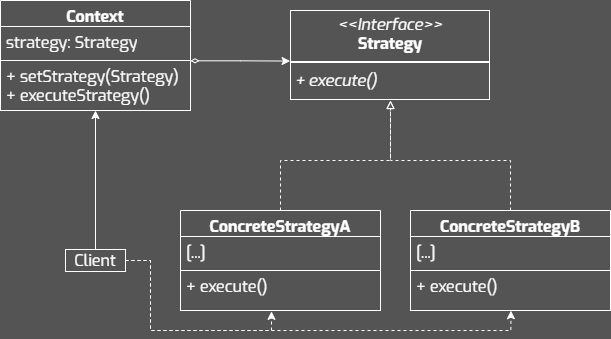

The diagram above was exported from draw.io. Its source (the exported page's mxGraphModel, read from the mxfile embedded in the PNG):
<mxGraphModel dx="2060" dy="1182" grid="1" gridSize="10" guides="1" tooltips="1" connect="1" arrows="1" fold="1" page="1" pageScale="1" pageWidth="827" pageHeight="1169" background="#545454" math="0" shadow="0">
  <root>
    <mxCell id="0" />
    <mxCell id="1" parent="0" />
    <mxCell id="2" value="&lt;p style=&quot;margin: 4px 0px 0px; text-align: center; font-size: 16px;&quot;&gt;&lt;i style=&quot;font-size: 16px;&quot;&gt;&amp;lt;&amp;lt;Interface&amp;gt;&amp;gt;&lt;/i&gt;&lt;br style=&quot;font-size: 16px;&quot;&gt;&lt;b&gt;Strategy&lt;/b&gt;&lt;/p&gt;&lt;hr style=&quot;border-style: solid; font-size: 16px;&quot;&gt;&lt;p style=&quot;margin: 0px 0px 0px 4px; font-size: 16px;&quot;&gt;&lt;/p&gt;&lt;p style=&quot;margin: 0px 0px 0px 4px; font-size: 16px;&quot;&gt;&lt;i&gt;+ execute()&lt;/i&gt;&lt;/p&gt;" style="verticalAlign=top;align=left;overflow=fill;html=1;whiteSpace=wrap;fillColor=none;fontColor=#FFFFFF;labelBorderColor=#FFFFFF;fontSize=16;fontFamily=Exo;strokeColor=none;" vertex="1" parent="1">
      <mxGeometry x="440" y="260" width="200" height="90" as="geometry" />
    </mxCell>
    <mxCell id="3" style="edgeStyle=orthogonalEdgeStyle;rounded=0;orthogonalLoop=1;jettySize=auto;html=1;startArrow=diamondThin;startFill=0;strokeColor=#FFFFFF;entryX=-0.002;entryY=0.562;entryDx=0;entryDy=0;entryPerimeter=0;exitX=1;exitY=0.006;exitDx=0;exitDy=0;exitPerimeter=0;" edge="1" source="6" target="2" parent="1">
      <mxGeometry relative="1" as="geometry">
        <mxPoint x="330" y="311" as="sourcePoint" />
        <mxPoint x="370.20000000000005" y="310.0000000000001" as="targetPoint" />
        <Array as="points">
          <mxPoint x="390" y="310" />
        </Array>
      </mxGeometry>
    </mxCell>
    <mxCell id="4" value="Context" style="swimlane;fontStyle=1;align=center;verticalAlign=top;childLayout=stackLayout;horizontal=1;startSize=26;horizontalStack=0;resizeParent=1;resizeParentMax=0;resizeLast=0;collapsible=1;marginBottom=0;whiteSpace=wrap;fontFamily=Exo;fillColor=none;fontColor=#FFFFFF;strokeColor=#FFFFFF;fontSize=16;spacing=2;spacingTop=0;spacingBottom=0;html=1;" vertex="1" parent="1">
      <mxGeometry x="150" y="250" width="190" height="110" as="geometry" />
    </mxCell>
    <mxCell id="5" value="strategy: Strategy" style="text;align=left;verticalAlign=top;spacingLeft=4;spacingRight=4;overflow=hidden;rotatable=0;points=[[0,0.5],[1,0.5]];portConstraint=eastwest;whiteSpace=wrap;fontFamily=Exo;fontColor=#FFFFFF;strokeColor=#FFFFFF;fontSize=16;spacing=2;spacingTop=0;spacingBottom=0;html=1;" vertex="1" parent="4">
      <mxGeometry y="26" width="190" height="34" as="geometry" />
    </mxCell>
    <mxCell id="6" value="&lt;div&gt;+ setStrategy(Strategy)&lt;/div&gt;+ executeStrategy()" style="text;align=left;verticalAlign=top;spacingLeft=4;spacingRight=4;overflow=hidden;rotatable=0;points=[[0,0.5],[1,0.5]];portConstraint=eastwest;whiteSpace=wrap;fontFamily=Exo;fontColor=#FFFFFF;strokeColor=#FFFFFF;fontSize=16;spacing=2;spacingTop=0;spacingBottom=0;html=1;" vertex="1" parent="4">
      <mxGeometry y="60" width="190" height="50" as="geometry" />
    </mxCell>
    <mxCell id="7" value="" style="edgeStyle=orthogonalEdgeStyle;rounded=0;orthogonalLoop=1;jettySize=auto;html=1;strokeColor=#FFFFFF;entryX=0.5;entryY=1;entryDx=0;entryDy=0;entryPerimeter=0;" edge="1" source="8" target="6" parent="1">
      <mxGeometry relative="1" as="geometry">
        <mxPoint x="60" y="327.5" as="targetPoint" />
      </mxGeometry>
    </mxCell>
    <mxCell id="8" value="Client" style="whiteSpace=wrap;fontFamily=Exo;fillColor=none;fontColor=#FFFFFF;strokeColor=#FFFFFF;fontSize=16;spacing=2;spacingTop=0;spacingBottom=0;html=1;" vertex="1" parent="1">
      <mxGeometry x="215" y="499" width="60" height="22" as="geometry" />
    </mxCell>
    <mxCell id="9" value="" style="edgeStyle=orthogonalEdgeStyle;rounded=0;orthogonalLoop=1;jettySize=auto;html=1;strokeColor=#FFFFFF;endArrow=block;endFill=0;dashed=1;" edge="1" source="10" target="2" parent="1">
      <mxGeometry relative="1" as="geometry">
        <Array as="points">
          <mxPoint x="430" y="410" />
          <mxPoint x="540" y="410" />
        </Array>
      </mxGeometry>
    </mxCell>
    <mxCell id="10" value="ConcreteStrategyA" style="swimlane;fontStyle=1;align=center;verticalAlign=top;childLayout=stackLayout;horizontal=1;startSize=26;horizontalStack=0;resizeParent=1;resizeParentMax=0;resizeLast=0;collapsible=1;marginBottom=0;whiteSpace=wrap;fontFamily=Exo;fillColor=none;fontColor=#FFFFFF;strokeColor=#FFFFFF;fontSize=16;spacing=2;spacingTop=0;spacingBottom=0;html=1;" vertex="1" parent="1">
      <mxGeometry x="330" y="460.0000000000001" width="200" height="100" as="geometry" />
    </mxCell>
    <mxCell id="11" value="[...]" style="text;align=left;verticalAlign=top;spacingLeft=4;spacingRight=4;overflow=hidden;rotatable=0;points=[[0,0.5],[1,0.5]];portConstraint=eastwest;whiteSpace=wrap;fontFamily=Exo;fontColor=#FFFFFF;strokeColor=#FFFFFF;fontSize=16;spacing=2;spacingTop=0;spacingBottom=0;html=1;" vertex="1" parent="10">
      <mxGeometry y="26" width="200" height="34" as="geometry" />
    </mxCell>
    <mxCell id="12" value="+ execute()" style="text;align=left;verticalAlign=top;spacingLeft=4;spacingRight=4;overflow=hidden;rotatable=0;points=[[0,0.5],[1,0.5]];portConstraint=eastwest;whiteSpace=wrap;fontFamily=Exo;fontColor=#FFFFFF;strokeColor=#FFFFFF;fontSize=16;spacing=2;spacingTop=0;spacingBottom=0;html=1;" vertex="1" parent="10">
      <mxGeometry y="60" width="200" height="40" as="geometry" />
    </mxCell>
    <mxCell id="13" style="edgeStyle=orthogonalEdgeStyle;rounded=0;orthogonalLoop=1;jettySize=auto;html=1;strokeColor=#FFFFFF;endArrow=block;endFill=0;dashed=1;" edge="1" source="14" parent="1">
      <mxGeometry relative="1" as="geometry">
        <mxPoint x="540" y="350" as="targetPoint" />
        <Array as="points">
          <mxPoint x="660" y="410" />
          <mxPoint x="540" y="410" />
          <mxPoint x="540" y="350" />
        </Array>
      </mxGeometry>
    </mxCell>
    <mxCell id="14" value="ConcreteStrategyB" style="swimlane;fontStyle=1;align=center;verticalAlign=top;childLayout=stackLayout;horizontal=1;startSize=26;horizontalStack=0;resizeParent=1;resizeParentMax=0;resizeLast=0;collapsible=1;marginBottom=0;whiteSpace=wrap;fontFamily=Exo;fillColor=none;fontColor=#FFFFFF;strokeColor=#FFFFFF;fontSize=16;spacing=2;spacingTop=0;spacingBottom=0;html=1;" vertex="1" parent="1">
      <mxGeometry x="560" y="460.0000000000001" width="200" height="100" as="geometry" />
    </mxCell>
    <mxCell id="15" value="[...]" style="text;align=left;verticalAlign=top;spacingLeft=4;spacingRight=4;overflow=hidden;rotatable=0;points=[[0,0.5],[1,0.5]];portConstraint=eastwest;whiteSpace=wrap;fontFamily=Exo;fontColor=#FFFFFF;strokeColor=#FFFFFF;fontSize=16;spacing=2;spacingTop=0;spacingBottom=0;html=1;" vertex="1" parent="14">
      <mxGeometry y="26" width="200" height="34" as="geometry" />
    </mxCell>
    <mxCell id="16" value="+ execute()" style="text;align=left;verticalAlign=top;spacingLeft=4;spacingRight=4;overflow=hidden;rotatable=0;points=[[0,0.5],[1,0.5]];portConstraint=eastwest;whiteSpace=wrap;fontFamily=Exo;fontColor=#FFFFFF;strokeColor=#FFFFFF;fontSize=16;spacing=2;spacingTop=0;spacingBottom=0;html=1;" vertex="1" parent="14">
      <mxGeometry y="60" width="200" height="40" as="geometry" />
    </mxCell>
    <mxCell id="17" style="edgeStyle=orthogonalEdgeStyle;rounded=0;orthogonalLoop=1;jettySize=auto;html=1;entryX=0.455;entryY=1.022;entryDx=0;entryDy=0;entryPerimeter=0;dashed=1;strokeColor=#FFFFFF;" edge="1" source="8" target="12" parent="1">
      <mxGeometry relative="1" as="geometry">
        <Array as="points">
          <mxPoint x="300" y="510" />
          <mxPoint x="300" y="580" />
          <mxPoint x="421" y="580" />
        </Array>
      </mxGeometry>
    </mxCell>
    <mxCell id="18" style="edgeStyle=orthogonalEdgeStyle;rounded=0;orthogonalLoop=1;jettySize=auto;html=1;entryX=0.502;entryY=1.004;entryDx=0;entryDy=0;entryPerimeter=0;dashed=1;strokeColor=#FFFFFF;" edge="1" source="8" target="16" parent="1">
      <mxGeometry relative="1" as="geometry">
        <Array as="points">
          <mxPoint x="300" y="510" />
          <mxPoint x="300" y="580" />
          <mxPoint x="660" y="580" />
        </Array>
      </mxGeometry>
    </mxCell>
  </root>
</mxGraphModel>